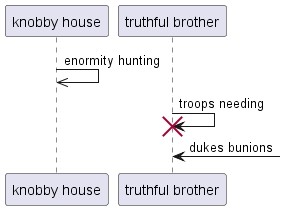

The diagram above was rendered by PlantUML. Its source (embedded in the PNG):
@startuml
participant "knobby house" as 0
participant "truthful brother" as 1
0 ->> 0: enormity hunting
1 -> 1!! : troops needing
1 <-] : dukes bunions
@enduml